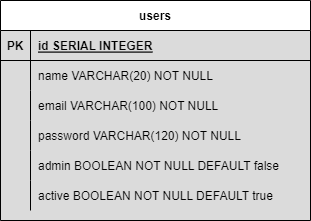

The diagram above was exported from draw.io. Its source (the exported page's mxGraphModel, read from the mxfile embedded in the PNG):
<mxGraphModel dx="880" dy="452" grid="1" gridSize="10" guides="1" tooltips="1" connect="1" arrows="1" fold="1" page="1" pageScale="1" pageWidth="850" pageHeight="1100" background="#DBDBDB" math="0" shadow="0" extFonts="Permanent Marker^https://fonts.googleapis.com/css?family=Permanent+Marker">
  <root>
    <mxCell id="0" />
    <mxCell id="1" parent="0" />
    <mxCell id="C-vyLk0tnHw3VtMMgP7b-2" value="users" style="shape=table;startSize=30;container=1;collapsible=1;childLayout=tableLayout;fixedRows=1;rowLines=0;fontStyle=1;align=center;resizeLast=1;" parent="1" vertex="1">
      <mxGeometry x="260" y="110" width="310" height="220" as="geometry" />
    </mxCell>
    <mxCell id="C-vyLk0tnHw3VtMMgP7b-3" value="" style="shape=partialRectangle;collapsible=0;dropTarget=0;pointerEvents=0;fillColor=none;points=[[0,0.5],[1,0.5]];portConstraint=eastwest;top=0;left=0;right=0;bottom=1;" parent="C-vyLk0tnHw3VtMMgP7b-2" vertex="1">
      <mxGeometry y="30" width="310" height="30" as="geometry" />
    </mxCell>
    <mxCell id="C-vyLk0tnHw3VtMMgP7b-4" value="PK" style="shape=partialRectangle;overflow=hidden;connectable=0;fillColor=none;top=0;left=0;bottom=0;right=0;fontStyle=1;" parent="C-vyLk0tnHw3VtMMgP7b-3" vertex="1">
      <mxGeometry width="30" height="30" as="geometry">
        <mxRectangle width="30" height="30" as="alternateBounds" />
      </mxGeometry>
    </mxCell>
    <mxCell id="C-vyLk0tnHw3VtMMgP7b-5" value="id SERIAL INTEGER" style="shape=partialRectangle;overflow=hidden;connectable=0;fillColor=none;top=0;left=0;bottom=0;right=0;align=left;spacingLeft=6;fontStyle=5;" parent="C-vyLk0tnHw3VtMMgP7b-3" vertex="1">
      <mxGeometry x="30" width="280" height="30" as="geometry">
        <mxRectangle width="280" height="30" as="alternateBounds" />
      </mxGeometry>
    </mxCell>
    <mxCell id="C-vyLk0tnHw3VtMMgP7b-6" value="" style="shape=partialRectangle;collapsible=0;dropTarget=0;pointerEvents=0;fillColor=none;points=[[0,0.5],[1,0.5]];portConstraint=eastwest;top=0;left=0;right=0;bottom=0;" parent="C-vyLk0tnHw3VtMMgP7b-2" vertex="1">
      <mxGeometry y="60" width="310" height="30" as="geometry" />
    </mxCell>
    <mxCell id="C-vyLk0tnHw3VtMMgP7b-7" value="" style="shape=partialRectangle;overflow=hidden;connectable=0;fillColor=none;top=0;left=0;bottom=0;right=0;" parent="C-vyLk0tnHw3VtMMgP7b-6" vertex="1">
      <mxGeometry width="30" height="30" as="geometry">
        <mxRectangle width="30" height="30" as="alternateBounds" />
      </mxGeometry>
    </mxCell>
    <mxCell id="C-vyLk0tnHw3VtMMgP7b-8" value="name VARCHAR(20) NOT NULL" style="shape=partialRectangle;overflow=hidden;connectable=0;fillColor=none;top=0;left=0;bottom=0;right=0;align=left;spacingLeft=6;" parent="C-vyLk0tnHw3VtMMgP7b-6" vertex="1">
      <mxGeometry x="30" width="280" height="30" as="geometry">
        <mxRectangle width="280" height="30" as="alternateBounds" />
      </mxGeometry>
    </mxCell>
    <mxCell id="C-vyLk0tnHw3VtMMgP7b-9" value="" style="shape=partialRectangle;collapsible=0;dropTarget=0;pointerEvents=0;fillColor=none;points=[[0,0.5],[1,0.5]];portConstraint=eastwest;top=0;left=0;right=0;bottom=0;" parent="C-vyLk0tnHw3VtMMgP7b-2" vertex="1">
      <mxGeometry y="90" width="310" height="30" as="geometry" />
    </mxCell>
    <mxCell id="C-vyLk0tnHw3VtMMgP7b-10" value="" style="shape=partialRectangle;overflow=hidden;connectable=0;fillColor=none;top=0;left=0;bottom=0;right=0;" parent="C-vyLk0tnHw3VtMMgP7b-9" vertex="1">
      <mxGeometry width="30" height="30" as="geometry">
        <mxRectangle width="30" height="30" as="alternateBounds" />
      </mxGeometry>
    </mxCell>
    <mxCell id="C-vyLk0tnHw3VtMMgP7b-11" value="email VARCHAR(100) NOT NULL" style="shape=partialRectangle;overflow=hidden;connectable=0;fillColor=none;top=0;left=0;bottom=0;right=0;align=left;spacingLeft=6;" parent="C-vyLk0tnHw3VtMMgP7b-9" vertex="1">
      <mxGeometry x="30" width="280" height="30" as="geometry">
        <mxRectangle width="280" height="30" as="alternateBounds" />
      </mxGeometry>
    </mxCell>
    <mxCell id="duvCI_v7Nkf3ufcM2wP3-1" style="shape=partialRectangle;collapsible=0;dropTarget=0;pointerEvents=0;fillColor=none;points=[[0,0.5],[1,0.5]];portConstraint=eastwest;top=0;left=0;right=0;bottom=0;" vertex="1" parent="C-vyLk0tnHw3VtMMgP7b-2">
      <mxGeometry y="120" width="310" height="30" as="geometry" />
    </mxCell>
    <mxCell id="duvCI_v7Nkf3ufcM2wP3-2" style="shape=partialRectangle;overflow=hidden;connectable=0;fillColor=none;top=0;left=0;bottom=0;right=0;" vertex="1" parent="duvCI_v7Nkf3ufcM2wP3-1">
      <mxGeometry width="30" height="30" as="geometry">
        <mxRectangle width="30" height="30" as="alternateBounds" />
      </mxGeometry>
    </mxCell>
    <mxCell id="duvCI_v7Nkf3ufcM2wP3-3" value="password VARCHAR(120) NOT NULL" style="shape=partialRectangle;overflow=hidden;connectable=0;fillColor=none;top=0;left=0;bottom=0;right=0;align=left;spacingLeft=6;" vertex="1" parent="duvCI_v7Nkf3ufcM2wP3-1">
      <mxGeometry x="30" width="280" height="30" as="geometry">
        <mxRectangle width="280" height="30" as="alternateBounds" />
      </mxGeometry>
    </mxCell>
    <mxCell id="duvCI_v7Nkf3ufcM2wP3-4" style="shape=partialRectangle;collapsible=0;dropTarget=0;pointerEvents=0;fillColor=none;points=[[0,0.5],[1,0.5]];portConstraint=eastwest;top=0;left=0;right=0;bottom=0;" vertex="1" parent="C-vyLk0tnHw3VtMMgP7b-2">
      <mxGeometry y="150" width="310" height="30" as="geometry" />
    </mxCell>
    <mxCell id="duvCI_v7Nkf3ufcM2wP3-5" style="shape=partialRectangle;overflow=hidden;connectable=0;fillColor=none;top=0;left=0;bottom=0;right=0;" vertex="1" parent="duvCI_v7Nkf3ufcM2wP3-4">
      <mxGeometry width="30" height="30" as="geometry">
        <mxRectangle width="30" height="30" as="alternateBounds" />
      </mxGeometry>
    </mxCell>
    <mxCell id="duvCI_v7Nkf3ufcM2wP3-6" value="admin BOOLEAN NOT NULL DEFAULT false" style="shape=partialRectangle;overflow=hidden;connectable=0;fillColor=none;top=0;left=0;bottom=0;right=0;align=left;spacingLeft=6;" vertex="1" parent="duvCI_v7Nkf3ufcM2wP3-4">
      <mxGeometry x="30" width="280" height="30" as="geometry">
        <mxRectangle width="280" height="30" as="alternateBounds" />
      </mxGeometry>
    </mxCell>
    <mxCell id="duvCI_v7Nkf3ufcM2wP3-7" style="shape=partialRectangle;collapsible=0;dropTarget=0;pointerEvents=0;fillColor=none;points=[[0,0.5],[1,0.5]];portConstraint=eastwest;top=0;left=0;right=0;bottom=0;" vertex="1" parent="C-vyLk0tnHw3VtMMgP7b-2">
      <mxGeometry y="180" width="310" height="30" as="geometry" />
    </mxCell>
    <mxCell id="duvCI_v7Nkf3ufcM2wP3-8" style="shape=partialRectangle;overflow=hidden;connectable=0;fillColor=none;top=0;left=0;bottom=0;right=0;" vertex="1" parent="duvCI_v7Nkf3ufcM2wP3-7">
      <mxGeometry width="30" height="30" as="geometry">
        <mxRectangle width="30" height="30" as="alternateBounds" />
      </mxGeometry>
    </mxCell>
    <mxCell id="duvCI_v7Nkf3ufcM2wP3-9" value="active BOOLEAN NOT NULL DEFAULT true" style="shape=partialRectangle;overflow=hidden;connectable=0;fillColor=none;top=0;left=0;bottom=0;right=0;align=left;spacingLeft=6;" vertex="1" parent="duvCI_v7Nkf3ufcM2wP3-7">
      <mxGeometry x="30" width="280" height="30" as="geometry">
        <mxRectangle width="280" height="30" as="alternateBounds" />
      </mxGeometry>
    </mxCell>
  </root>
</mxGraphModel>